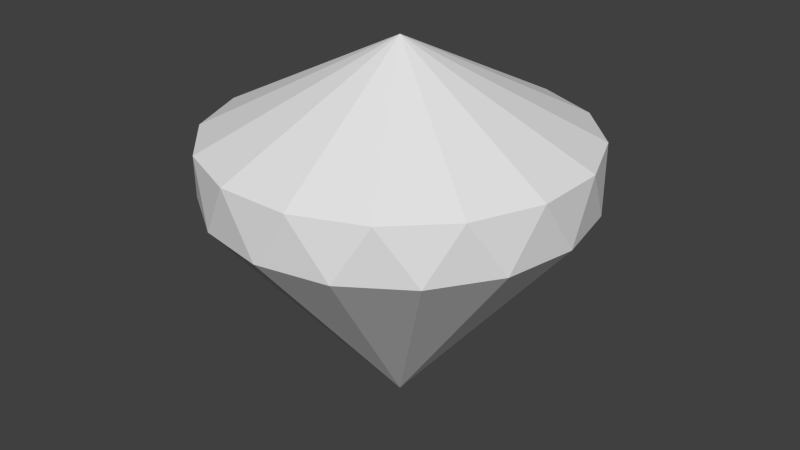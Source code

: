 # Source: Diamond.blend  (saved by Blender 2.61.0; exported with 4.5.12 LTS)
import bpy
from mathutils import Matrix  # noqa: F401  (used for matrix-valued properties, if any)

bpy.ops.wm.read_factory_settings(use_empty=True)
scene = bpy.context.scene
scene.name = 'Scene'

# ---- collections
col_collection_1 = bpy.data.collections.new('Collection 1'); scene.collection.children.link(col_collection_1)

# ---- world
world_world = bpy.data.worlds.new('World'); scene.world = world_world
world_world.color = (0.05088, 0.05088, 0.05088)
world_world.use_sun_shadow = False
world_world.sun_shadow_jitter_overblur = 0.0
world_world.cycles.sampling_method = 'MANUAL'
world_world.cycles.sample_map_resolution = 256

# ---- meshes
me_cylinder = bpy.data.meshes.new('Cylinder')
me_cylinder.from_pydata([(3.506e-08, 1.052e-08, -1.0), (-5.785e-08, 3.892e-07, 1.0), (0.3827, 0.9239, 0.1996), (3.258e-07, 1.0, 0.1996), (0.7071, 0.7071, 0.1996), (0.9239, 0.3827, 0.1996), (1.0, -6.676e-07, 0.1996), (0.9239, -0.3827, 0.1996), (0.7071, -0.7071, 0.1996), (0.3827, -0.9239, 0.1996), (-8.901e-07, -1.0, 0.1996), (-0.3827, -0.9239, 0.1996), (-0.7071, -0.7071, 0.1996), (-0.9239, -0.3827, 0.1996), (-1.0, 1.291e-06, 0.1996), (-0.9239, 0.3827, 0.1996), (-0.7071, 0.7071, 0.1996), (-0.3827, 0.9239, 0.1996), (0.2043, 0.9789, 0.5), (-0.1859, 0.9826, 0.5), (0.5633, 0.8262, 0.5), (0.8366, 0.5478, 0.5), (0.9826, 0.1859, 0.5), (0.9789, -0.2043, 0.5), (0.8262, -0.5633, 0.5), (0.5478, -0.8366, 0.5), (0.1859, -0.9826, 0.5), (-0.2043, -0.9789, 0.5), (-0.5633, -0.8262, 0.5), (-0.8366, -0.5478, 0.5), (-0.9826, -0.1859, 0.5), (-0.9789, 0.2043, 0.5), (-0.8262, 0.5633, 0.5), (-0.5478, 0.8366, 0.5)], [], [(0, 3, 2), (0, 2, 4), (0, 4, 5), (0, 5, 6), (0, 6, 7), (0, 7, 8), (0, 8, 9), (0, 9, 10), (0, 10, 11), (0, 11, 12), (0, 12, 13), (0, 13, 14), (0, 14, 15), (0, 15, 16), (0, 16, 17), (3, 0, 17), (19, 1, 18), (18, 1, 20), (20, 1, 21), (21, 1, 22), (22, 1, 23), (23, 1, 24), (24, 1, 25), (25, 1, 26), (26, 1, 27), (27, 1, 28), (28, 1, 29), (29, 1, 30), (30, 1, 31), (31, 1, 32), (32, 1, 33), (1, 19, 33), (19, 3, 17), (19, 17, 33), (16, 32, 33), (16, 33, 17), (15, 31, 32), (15, 32, 16), (14, 30, 31), (14, 31, 15), (13, 29, 30), (13, 30, 14), (12, 28, 29), (12, 29, 13), (11, 27, 28), (11, 28, 12), (10, 26, 27), (10, 27, 11), (9, 25, 26), (9, 26, 10), (8, 24, 25), (8, 25, 9), (7, 23, 24), (7, 24, 8), (6, 22, 23), (6, 23, 7), (5, 21, 22), (5, 22, 6), (4, 20, 21), (4, 21, 5), (2, 18, 20), (2, 20, 4), (3, 19, 18), (3, 18, 2)])
me_cylinder.use_remesh_preserve_volume = False
me_cylinder.use_remesh_preserve_attributes = False
me_cylinder.use_mirror_vertex_groups = False
me_cylinder.update()

# ---- objects
ob_cylinder = bpy.data.objects.new('Cylinder', me_cylinder)

# ---- transforms, parenting, visibility, modifiers, constraints
ob_cylinder.location = (0.0, 0.0, 0.0)
ob_cylinder.lineart.crease_threshold = 0.0

# ---- collection membership
col_collection_1.objects.link(ob_cylinder)

# ---- scene / render settings (as saved in the file)
scene.frame_start = 1; scene.frame_end = 250; scene.frame_set(0)
scene.render.engine = 'BLENDER_EEVEE_NEXT'
scene.render.image_settings.color_mode = 'RGB'
scene.render.image_settings.compression = 90
scene.render.resolution_percentage = 50
scene.render.dither_intensity = 0.0
scene.render.bake_margin = 2
scene.render.bake_bias = 0.0
scene.cycles.use_denoising = False
scene.cycles.samples = 10
scene.cycles.sampling_pattern = 'TABULATED_SOBOL'
scene.cycles.light_sampling_threshold = 0.0
scene.cycles.use_adaptive_sampling = False
scene.cycles.use_light_tree = False
scene.cycles.blur_glossy = 0.0
scene.cycles.volume_bounces = 1
scene.cycles.pixel_filter_type = 'GAUSSIAN'
scene.cycles.sample_clamp_indirect = 0.0
scene.view_settings.view_transform = 'Standard'
bpy.context.view_layer.update()

# ---- added for rendering (the .blend has no active camera and no usable light): camera, sun
cam_auto = bpy.data.cameras.new('AutoCamera')
cam_auto.lens = 50.0
cam_auto.sensor_width = 36.0
cam_auto.clip_end = 1000.0
ob_auto_camera = bpy.data.objects.new('AutoCamera', cam_auto)
scene.collection.objects.link(ob_auto_camera)
ob_auto_camera.location = (3.20507, -3.84609, 2.56406)
ob_auto_camera.rotation_euler = (1.09748, -7.21219e-08, 0.694738)
scene.camera = ob_auto_camera
light_auto_sun = bpy.data.lights.new('AutoSun', 'SUN')
light_auto_sun.energy = 3.0
light_auto_sun.angle = 0.0523599
ob_auto_sun = bpy.data.objects.new('AutoSun', light_auto_sun)
scene.collection.objects.link(ob_auto_sun)
ob_auto_sun.rotation_euler = (0.872665, 0.174533, 0.523599)
bpy.context.view_layer.update()
